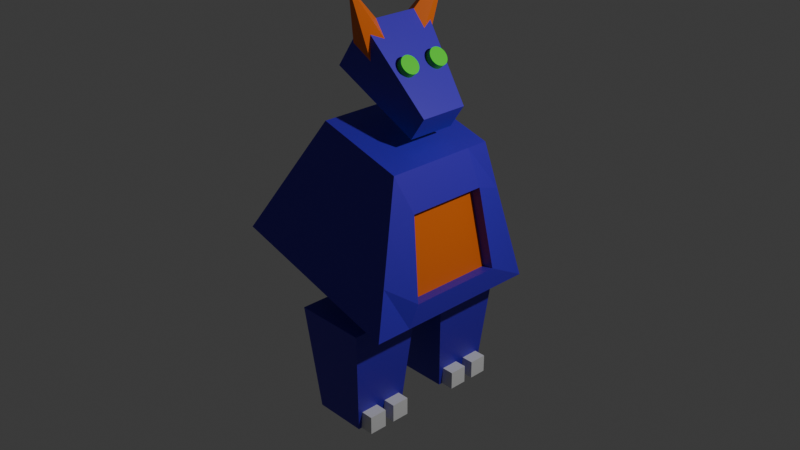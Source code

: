 # Source: friend.blend  (saved by Blender 4.1.24; exported with 4.5.12 LTS)
import bpy
from mathutils import Matrix  # noqa: F401  (used for matrix-valued properties, if any)

bpy.ops.wm.read_factory_settings(use_empty=True)
scene = bpy.context.scene
scene.name = 'Scene'

# ---- collections
col_collection = bpy.data.collections.new('Collection'); scene.collection.children.link(col_collection)

# ---- materials (node trees are filled in below, after node groups)
mat_blue = bpy.data.materials.new('Blue')
mat_blue.use_transparent_shadow = False
mat_orange = bpy.data.materials.new('Orange')
mat_orange.use_transparent_shadow = False
mat_white = bpy.data.materials.new('White')
mat_white.use_transparent_shadow = False
mat_green = bpy.data.materials.new('Green')
mat_green.use_transparent_shadow = False

# ---- material node trees
mat_blue.use_nodes = True; mat_blue.node_tree.nodes.clear()
_N = mat_blue.node_tree.nodes; _L = mat_blue.node_tree.links
n0 = _N.new('ShaderNodeBsdfPrincipled'); n0.name = 'Principled BSDF'; n0.location = (10, 300)
n0.inputs[0].default_value = (0.04913, 0.01123, 0.5137, 1.0)
n1 = _N.new('ShaderNodeOutputMaterial'); n1.name = 'Material Output'; n1.location = (300, 300)
_L.new(n0.outputs[0], n1.inputs[0])
n1.is_active_output = True
mat_orange.use_nodes = True; mat_orange.node_tree.nodes.clear()
_N = mat_orange.node_tree.nodes; _L = mat_orange.node_tree.links
n0 = _N.new('ShaderNodeBsdfPrincipled'); n0.name = 'Principled BSDF'; n0.location = (10, 300)
n0.inputs[0].default_value = (0.8001, 0.1488, 0.003502, 1.0)
n1 = _N.new('ShaderNodeOutputMaterial'); n1.name = 'Material Output'; n1.location = (300, 300)
_L.new(n0.outputs[0], n1.inputs[0])
n1.is_active_output = True
mat_white.use_nodes = True; mat_white.node_tree.nodes.clear()
_N = mat_white.node_tree.nodes; _L = mat_white.node_tree.links
n0 = _N.new('ShaderNodeBsdfPrincipled'); n0.name = 'Principled BSDF'; n0.location = (10, 300)
n1 = _N.new('ShaderNodeOutputMaterial'); n1.name = 'Material Output'; n1.location = (300, 300)
_L.new(n0.outputs[0], n1.inputs[0])
n1.is_active_output = True
mat_green.use_nodes = True; mat_green.node_tree.nodes.clear()
_N = mat_green.node_tree.nodes; _L = mat_green.node_tree.links
n0 = _N.new('ShaderNodeBsdfPrincipled'); n0.name = 'Principled BSDF'; n0.location = (10, 300)
n0.inputs[0].default_value = (0.05538, 0.8001, 0.00931, 1.0)
n1 = _N.new('ShaderNodeOutputMaterial'); n1.name = 'Material Output'; n1.location = (300, 300)
_L.new(n0.outputs[0], n1.inputs[0])
n1.is_active_output = True

# ---- world
world_world = bpy.data.worlds.new('World'); scene.world = world_world
world_world.use_nodes = True; world_world.node_tree.nodes.clear()
_N = world_world.node_tree.nodes; _L = world_world.node_tree.links
n0 = _N.new('ShaderNodeOutputWorld'); n0.name = 'World Output'; n0.location = (300, 300)
n1 = _N.new('ShaderNodeBackground'); n1.name = 'Background'; n1.location = (10, 300)
n1.inputs[0].default_value = (0.05088, 0.05088, 0.05088, 1.0)
_L.new(n1.outputs[0], n0.inputs[0])
n0.is_active_output = True
world_world.color = (0.05088, 0.05088, 0.05088)
world_world.use_sun_shadow = False
world_world.sun_shadow_jitter_overblur = 0.0

# ---- cameras
cam_camera = bpy.data.cameras.new('Camera')
cam_camera.clip_end = 100.0
cam_camera.ortho_scale = 7.314

# ---- lights
light_light = bpy.data.lights.new('Light', 'POINT')
light_light.transmission_factor = 0.0
light_light.energy = 1000.0
light_light.shadow_soft_size = 0.1
light_light.shadow_maximum_resolution = 0.006
light_light.use_absolute_resolution = True

# ---- meshes
me_cube = bpy.data.meshes.new('Cube')
me_cube.from_pydata([(0.3853, 0.6115, 1.0), (1.0, 1.0, -0.4369), (0.3853, -0.6115, 1.0), (1.0, -1.0, -0.4369), (-0.6115, 0.6115, 1.0), (-1.0, 1.0, -0.4369), (-0.6115, -0.6115, 1.0), (-1.0, -1.0, -0.4369), (-1.0, 0.6, -0.4369), (-1.0, 0.2, -0.4369), (-1.0, -0.2, -0.4369), (-1.0, -0.6, -0.4369), (0.3853, 0.3669, 1.0), (0.3853, 0.1223, 1.0), (0.3853, -0.1223, 1.0), (0.3853, -0.3669, 1.0), (-0.6115, -0.3669, 1.0), (-0.6115, -0.1223, 1.0), (-0.6115, 0.1223, 1.0), (-0.6115, 0.3669, 1.0), (1.0, -0.6, -0.4369), (1.0, -0.2, -0.4369), (1.0, 0.2, -0.4369), (1.0, 0.6, -0.4369), (0.5902, 0.741, 0.521), (0.7951, 0.8705, 0.04209), (-0.8705, -0.8705, 0.04209), (-0.741, -0.741, 0.521), (0.5902, -0.741, 0.521), (0.7951, -0.8705, 0.04209), (-0.741, 0.741, 0.521), (-0.8705, 0.8705, 0.04209), (0.5902, 0.4446, 0.6296), (0.9659, 0.5223, -0.1723), (0.5902, 0.1482, 0.6296), (0.9659, 0.1741, -0.1723), (0.5902, -0.1482, 0.6296), (0.9659, -0.1741, -0.1723), (0.5902, -0.4446, 0.6296), (0.9659, -0.5223, -0.1723), (-0.741, -0.4446, 0.521), (-0.8705, -0.5223, 0.04209), (-0.741, -0.1482, 0.521), (-0.8705, -0.1741, 0.04209), (-0.741, 0.1482, 0.521), (-0.8705, 0.1741, 0.04209), (-0.741, 0.4446, 0.521), (-0.8705, 0.5223, 0.04209), (0.4738, 0.4446, 0.5751), (0.8495, 0.5223, -0.2268), (0.4738, 0.1482, 0.5751), (0.8495, 0.1741, -0.2268), (0.4738, -0.1482, 0.5751), (0.8495, -0.1741, -0.2268), (0.4738, -0.4446, 0.5751), (0.8495, -0.5223, -0.2268)], [], [(15, 16, 6, 2), (28, 2, 6, 27), (46, 19, 4, 30), (11, 20, 3, 7), (38, 15, 2, 28), (30, 4, 0, 24), (24, 0, 12, 32), (32, 12, 13, 34), (34, 13, 14, 36), (36, 14, 15, 38), (5, 1, 23, 8), (8, 23, 22, 9), (9, 22, 21, 10), (10, 21, 20, 11), (27, 6, 16, 40), (40, 16, 17, 42), (42, 17, 18, 44), (44, 18, 19, 46), (0, 4, 19, 12), (12, 19, 18, 13), (13, 18, 17, 14), (14, 17, 16, 15), (9, 45, 47, 8), (45, 44, 46, 47), (10, 43, 45, 9), (43, 42, 44, 45), (11, 41, 43, 10), (41, 40, 42, 43), (7, 26, 41, 11), (26, 27, 40, 41), (21, 37, 39, 20), (39, 37, 53, 55), (22, 35, 37, 21), (37, 35, 51, 53), (23, 33, 35, 22), (35, 33, 49, 51), (1, 25, 33, 23), (25, 24, 32, 33), (5, 31, 25, 1), (31, 30, 24, 25), (20, 39, 29, 3), (39, 38, 28, 29), (8, 47, 31, 5), (47, 46, 30, 31), (3, 29, 26, 7), (29, 28, 27, 26), (53, 52, 54, 55), (51, 50, 52, 53), (49, 48, 50, 51), (32, 34, 50, 48), (38, 39, 55, 54), (34, 36, 52, 50), (36, 38, 54, 52), (33, 32, 48, 49)])
me_cube.polygons.foreach_set('material_index', [0, 0, 0, 0, 0, 0, 0, 0, 0, 0, 0, 0, 0, 0, 0, 0, 0, 0, 0, 0, 0, 0, 0, 0, 0, 0, 0, 0, 0, 0, 0, 0, 0, 0, 0, 0, 0, 0, 0, 0, 0, 0, 0, 0, 0, 0, 1, 1, 1, 0, 0, 0, 0, 0])
_uv = me_cube.uv_layers.new(name='UVMap')
_uv.uv.foreach_set('vector', [0.625, 0.7, 0.875, 0.7, 0.875, 0.75, 0.625, 0.75, 0.5417, 0.75, 0.625, 0.75, 0.625, 1.0, 0.5417, 1.0, 0.5417, 0.2, 0.625, 0.2, 0.625, 0.25, 0.5417, 0.25, 0.125, 0.7, 0.375, 0.7, 0.375, 0.75, 0.125, 0.75, 0.5417, 0.7, 0.625, 0.7, 0.625, 0.75, 0.5417, 0.75, 0.5417, 0.25, 0.625, 0.25, 0.625, 0.5, 0.5417, 0.5, 0.5417, 0.5, 0.625, 0.5, 0.625, 0.55, 0.5417, 0.55, 0.5417, 0.55, 0.625, 0.55, 0.625, 0.6, 0.5417, 0.6, 0.5417, 0.6, 0.625, 0.6, 0.625, 0.65, 0.5417, 0.65, 0.5417, 0.65, 0.625, 0.65, 0.625, 0.7, 0.5417, 0.7, 0.125, 0.5, 0.375, 0.5, 0.375, 0.55, 0.125, 0.55, 0.125, 0.55, 0.375, 0.55, 0.375, 0.6, 0.125, 0.6, 0.125, 0.6, 0.375, 0.6, 0.375, 0.65, 0.125, 0.65, 0.125, 0.65, 0.375, 0.65, 0.375, 0.7, 0.125, 0.7, 0.5417, 0.0, 0.625, 0.0, 0.625, 0.05, 0.5417, 0.05, 0.5417, 0.05, 0.625, 0.05, 0.625, 0.1, 0.5417, 0.1, 0.5417, 0.1, 0.625, 0.1, 0.625, 0.15, 0.5417, 0.15, 0.5417, 0.15, 0.625, 0.15, 0.625, 0.2, 0.5417, 0.2, 0.625, 0.5, 0.875, 0.5, 0.875, 0.55, 0.625, 0.55, 0.625, 0.55, 0.875, 0.55, 0.875, 0.6, 0.625, 0.6, 0.625, 0.6, 0.875, 0.6, 0.875, 0.65, 0.625, 0.65, 0.625, 0.65, 0.875, 0.65, 0.875, 0.7, 0.625, 0.7, 0.375, 0.15, 0.4583, 0.15, 0.4583, 0.2, 0.375, 0.2, 0.4583, 0.15, 0.5417, 0.15, 0.5417, 0.2, 0.4583, 0.2, 0.375, 0.1, 0.4583, 0.1, 0.4583, 0.15, 0.375, 0.15, 0.4583, 0.1, 0.5417, 0.1, 0.5417, 0.15, 0.4583, 0.15, 0.375, 0.05, 0.4583, 0.05, 0.4583, 0.1, 0.375, 0.1, 0.4583, 0.05, 0.5417, 0.05, 0.5417, 0.1, 0.4583, 0.1, 0.375, 0.0, 0.4583, 0.0, 0.4583, 0.05, 0.375, 0.05, 0.4583, 0.0, 0.5417, 0.0, 0.5417, 0.05, 0.4583, 0.05, 0.375, 0.65, 0.4583, 0.65, 0.4583, 0.7, 0.375, 0.7, 0.4583, 0.7, 0.4583, 0.65, 0.4583, 0.65, 0.4583, 0.7, 0.375, 0.6, 0.4583, 0.6, 0.4583, 0.65, 0.375, 0.65, 0.4583, 0.65, 0.4583, 0.6, 0.4583, 0.6, 0.4583, 0.65, 0.375, 0.55, 0.4583, 0.55, 0.4583, 0.6, 0.375, 0.6, 0.4583, 0.6, 0.4583, 0.55, 0.4583, 0.55, 0.4583, 0.6, 0.375, 0.5, 0.4583, 0.5, 0.4583, 0.55, 0.375, 0.55, 0.4583, 0.5, 0.5417, 0.5, 0.5417, 0.55, 0.4583, 0.55, 0.375, 0.25, 0.4583, 0.25, 0.4583, 0.5, 0.375, 0.5, 0.4583, 0.25, 0.5417, 0.25, 0.5417, 0.5, 0.4583, 0.5, 0.375, 0.7, 0.4583, 0.7, 0.4583, 0.75, 0.375, 0.75, 0.4583, 0.7, 0.5417, 0.7, 0.5417, 0.75, 0.4583, 0.75, 0.375, 0.2, 0.4583, 0.2, 0.4583, 0.25, 0.375, 0.25, 0.4583, 0.2, 0.5417, 0.2, 0.5417, 0.25, 0.4583, 0.25, 0.375, 0.75, 0.4583, 0.75, 0.4583, 1.0, 0.375, 1.0, 0.4583, 0.75, 0.5417, 0.75, 0.5417, 1.0, 0.4583, 1.0, 0.4583, 0.65, 0.5417, 0.65, 0.5417, 0.7, 0.4583, 0.7, 0.4583, 0.6, 0.5417, 0.6, 0.5417, 0.65, 0.4583, 0.65, 0.4583, 0.55, 0.5417, 0.55, 0.5417, 0.6, 0.4583, 0.6, 0.5417, 0.55, 0.5417, 0.6, 0.5417, 0.6, 0.5417, 0.55, 0.5417, 0.7, 0.4583, 0.7, 0.4583, 0.7, 0.5417, 0.7, 0.5417, 0.6, 0.5417, 0.65, 0.5417, 0.65, 0.5417, 0.6, 0.5417, 0.65, 0.5417, 0.7, 0.5417, 0.7, 0.5417, 0.65, 0.4583, 0.55, 0.5417, 0.55, 0.5417, 0.55, 0.4583, 0.55])
me_cube.materials.append(mat_blue)
me_cube.materials.append(mat_orange)
me_cube.use_mirror_vertex_groups = False
me_cube.update()
me_cube_001 = bpy.data.meshes.new('Cube.001')
me_cube_001.from_pydata([(1.0, 0.7092, -0.007117), (1.0, 0.7092, -1.0), (1.0, -0.6034, -0.007117), (1.0, -0.6034, -1.0), (-1.0, 1.0, 1.0), (-1.0, 1.0, -1.0), (-1.0, -1.0, 1.0), (-1.0, -1.0, -1.0)], [], [(0, 4, 6, 2), (3, 2, 6, 7), (7, 6, 4, 5), (5, 1, 3, 7), (1, 0, 2, 3), (5, 4, 0, 1)])
_uv = me_cube_001.uv_layers.new(name='UVMap')
_uv.uv.foreach_set('vector', [0.625, 0.5, 0.875, 0.5, 0.875, 0.75, 0.625, 0.75, 0.375, 0.75, 0.625, 0.75, 0.625, 1.0, 0.375, 1.0, 0.375, 0.0, 0.625, 0.0, 0.625, 0.25, 0.375, 0.25, 0.125, 0.5, 0.375, 0.5, 0.375, 0.75, 0.125, 0.75, 0.375, 0.5, 0.625, 0.5, 0.625, 0.75, 0.375, 0.75, 0.375, 0.25, 0.625, 0.25, 0.625, 0.5, 0.375, 0.5])
me_cube_001.materials.append(mat_blue)
me_cube_001.use_mirror_vertex_groups = False
me_cube_001.update()
me_cube_002 = bpy.data.meshes.new('Cube.002')
me_cube_002.from_pydata([(-0.7387, -0.7387, -1.0), (-1.0, -1.0, 1.0), (-0.7387, 0.7387, -1.0), (-1.0, 1.0, 1.0), (0.7387, -0.7387, -1.0), (1.0, -1.0, 1.0), (0.7387, 0.7387, -1.0), (1.0, 1.0, 1.0)], [], [(0, 1, 3, 2), (2, 3, 7, 6), (6, 7, 5, 4), (4, 5, 1, 0), (2, 6, 4, 0), (7, 3, 1, 5)])
_uv = me_cube_002.uv_layers.new(name='UVMap')
_uv.uv.foreach_set('vector', [0.375, 0.0, 0.625, 0.0, 0.625, 0.25, 0.375, 0.25, 0.375, 0.25, 0.625, 0.25, 0.625, 0.5, 0.375, 0.5, 0.375, 0.5, 0.625, 0.5, 0.625, 0.75, 0.375, 0.75, 0.375, 0.75, 0.625, 0.75, 0.625, 1.0, 0.375, 1.0, 0.125, 0.5, 0.375, 0.5, 0.375, 0.75, 0.125, 0.75, 0.625, 0.5, 0.875, 0.5, 0.875, 0.75, 0.625, 0.75])
me_cube_002.materials.append(mat_blue)
me_cube_002.update()
me_cube_003 = bpy.data.meshes.new('Cube.003')
me_cube_003.from_pydata([(-0.7387, -0.7387, -1.0), (-1.0, -1.0, 1.0), (-0.7387, 0.7387, -1.0), (-1.0, 1.0, 1.0), (0.7387, -0.7387, -1.0), (1.0, -1.0, 1.0), (0.7387, 0.7387, -1.0), (1.0, 1.0, 1.0)], [], [(0, 1, 3, 2), (2, 3, 7, 6), (6, 7, 5, 4), (4, 5, 1, 0), (2, 6, 4, 0), (7, 3, 1, 5)])
_uv = me_cube_003.uv_layers.new(name='UVMap')
_uv.uv.foreach_set('vector', [0.375, 0.0, 0.625, 0.0, 0.625, 0.25, 0.375, 0.25, 0.375, 0.25, 0.625, 0.25, 0.625, 0.5, 0.375, 0.5, 0.375, 0.5, 0.625, 0.5, 0.625, 0.75, 0.375, 0.75, 0.375, 0.75, 0.625, 0.75, 0.625, 1.0, 0.375, 1.0, 0.125, 0.5, 0.375, 0.5, 0.375, 0.75, 0.125, 0.75, 0.625, 0.5, 0.875, 0.5, 0.875, 0.75, 0.625, 0.75])
me_cube_003.materials.append(mat_blue)
me_cube_003.update()
me_cube_004 = bpy.data.meshes.new('Cube.004')
me_cube_004.from_pydata([(-1.0, -1.0, -1.0), (-1.0, -1.0, 1.0), (-1.0, 1.0, -1.0), (-1.0, 1.0, 1.0), (1.0, -1.0, -1.0), (1.0, -1.0, 1.0), (1.0, 1.0, -1.0), (1.0, 1.0, 1.0)], [], [(0, 1, 3, 2), (2, 3, 7, 6), (6, 7, 5, 4), (4, 5, 1, 0), (2, 6, 4, 0), (7, 3, 1, 5)])
_uv = me_cube_004.uv_layers.new(name='UVMap')
_uv.uv.foreach_set('vector', [0.375, 0.0, 0.625, 0.0, 0.625, 0.25, 0.375, 0.25, 0.375, 0.25, 0.625, 0.25, 0.625, 0.5, 0.375, 0.5, 0.375, 0.5, 0.625, 0.5, 0.625, 0.75, 0.375, 0.75, 0.375, 0.75, 0.625, 0.75, 0.625, 1.0, 0.375, 1.0, 0.125, 0.5, 0.375, 0.5, 0.375, 0.75, 0.125, 0.75, 0.625, 0.5, 0.875, 0.5, 0.875, 0.75, 0.625, 0.75])
me_cube_004.materials.append(mat_white)
me_cube_004.update()
me_cube_005 = bpy.data.meshes.new('Cube.005')
me_cube_005.from_pydata([(-1.0, -1.0, -1.0), (-1.0, -1.0, 1.0), (-1.0, 1.0, -1.0), (-1.0, 1.0, 1.0), (1.0, -1.0, -1.0), (1.0, -1.0, 1.0), (1.0, 1.0, -1.0), (1.0, 1.0, 1.0)], [], [(0, 1, 3, 2), (2, 3, 7, 6), (6, 7, 5, 4), (4, 5, 1, 0), (2, 6, 4, 0), (7, 3, 1, 5)])
_uv = me_cube_005.uv_layers.new(name='UVMap')
_uv.uv.foreach_set('vector', [0.375, 0.0, 0.625, 0.0, 0.625, 0.25, 0.375, 0.25, 0.375, 0.25, 0.625, 0.25, 0.625, 0.5, 0.375, 0.5, 0.375, 0.5, 0.625, 0.5, 0.625, 0.75, 0.375, 0.75, 0.375, 0.75, 0.625, 0.75, 0.625, 1.0, 0.375, 1.0, 0.125, 0.5, 0.375, 0.5, 0.375, 0.75, 0.125, 0.75, 0.625, 0.5, 0.875, 0.5, 0.875, 0.75, 0.625, 0.75])
me_cube_005.materials.append(mat_white)
me_cube_005.update()
me_cube_006 = bpy.data.meshes.new('Cube.006')
me_cube_006.from_pydata([(-1.0, -1.0, -1.0), (-1.0, -1.0, 1.0), (-1.0, 1.0, -1.0), (-1.0, 1.0, 1.0), (1.0, -1.0, -1.0), (1.0, -1.0, 1.0), (1.0, 1.0, -1.0), (1.0, 1.0, 1.0)], [], [(0, 1, 3, 2), (2, 3, 7, 6), (6, 7, 5, 4), (4, 5, 1, 0), (2, 6, 4, 0), (7, 3, 1, 5)])
_uv = me_cube_006.uv_layers.new(name='UVMap')
_uv.uv.foreach_set('vector', [0.375, 0.0, 0.625, 0.0, 0.625, 0.25, 0.375, 0.25, 0.375, 0.25, 0.625, 0.25, 0.625, 0.5, 0.375, 0.5, 0.375, 0.5, 0.625, 0.5, 0.625, 0.75, 0.375, 0.75, 0.375, 0.75, 0.625, 0.75, 0.625, 1.0, 0.375, 1.0, 0.125, 0.5, 0.375, 0.5, 0.375, 0.75, 0.125, 0.75, 0.625, 0.5, 0.875, 0.5, 0.875, 0.75, 0.625, 0.75])
me_cube_006.materials.append(mat_white)
me_cube_006.update()
me_cube_007 = bpy.data.meshes.new('Cube.007')
me_cube_007.from_pydata([(-1.0, -1.0, -1.0), (-1.0, -1.0, 1.0), (-1.0, 1.0, -1.0), (-1.0, 1.0, 1.0), (1.0, -1.0, -1.0), (1.0, -1.0, 1.0), (1.0, 1.0, -1.0), (1.0, 1.0, 1.0)], [], [(0, 1, 3, 2), (2, 3, 7, 6), (6, 7, 5, 4), (4, 5, 1, 0), (2, 6, 4, 0), (7, 3, 1, 5)])
_uv = me_cube_007.uv_layers.new(name='UVMap')
_uv.uv.foreach_set('vector', [0.375, 0.0, 0.625, 0.0, 0.625, 0.25, 0.375, 0.25, 0.375, 0.25, 0.625, 0.25, 0.625, 0.5, 0.375, 0.5, 0.375, 0.5, 0.625, 0.5, 0.625, 0.75, 0.375, 0.75, 0.375, 0.75, 0.625, 0.75, 0.625, 1.0, 0.375, 1.0, 0.125, 0.5, 0.375, 0.5, 0.375, 0.75, 0.125, 0.75, 0.625, 0.5, 0.875, 0.5, 0.875, 0.75, 0.625, 0.75])
me_cube_007.materials.append(mat_white)
me_cube_007.update()
me_cone = bpy.data.meshes.new('Cone')
me_cone.from_pydata([(0.0, 1.01, -1.0), (0.9606, 0.3121, -1.0), (0.5937, -0.8171, -1.0), (-0.5937, -0.8171, -1.0), (-0.9606, 0.3121, -1.0), (0.0, 0.0, 1.0)], [], [(0, 5, 1), (1, 5, 2), (2, 5, 3), (0, 1, 2, 3, 4), (3, 5, 4), (4, 5, 0)])
_uv = me_cone.uv_layers.new(name='UVMap')
_uv.uv.foreach_set('vector', [0.25, 0.49, 0.25, 0.25, 0.4783, 0.3242, 0.4783, 0.3242, 0.25, 0.25, 0.3911, 0.05584, 0.3911, 0.05584, 0.25, 0.25, 0.1089, 0.05584, 0.75, 0.49, 0.9783, 0.3242, 0.8911, 0.05584, 0.6089, 0.05584, 0.5217, 0.3242, 0.1089, 0.05584, 0.25, 0.25, 0.02175, 0.3242, 0.02175, 0.3242, 0.25, 0.25, 0.25, 0.49])
me_cone.materials.append(mat_orange)
me_cone.update()
me_cone_001 = bpy.data.meshes.new('Cone.001')
me_cone_001.from_pydata([(0.0, 1.01, -1.0), (0.9606, 0.3121, -1.0), (0.5937, -0.8171, -1.0), (-0.5937, -0.8171, -1.0), (-0.9606, 0.3121, -1.0), (0.0, 0.0, 1.0)], [], [(0, 5, 1), (1, 5, 2), (2, 5, 3), (0, 1, 2, 3, 4), (3, 5, 4), (4, 5, 0)])
_uv = me_cone_001.uv_layers.new(name='UVMap')
_uv.uv.foreach_set('vector', [0.25, 0.49, 0.25, 0.25, 0.4783, 0.3242, 0.4783, 0.3242, 0.25, 0.25, 0.3911, 0.05584, 0.3911, 0.05584, 0.25, 0.25, 0.1089, 0.05584, 0.75, 0.49, 0.9783, 0.3242, 0.8911, 0.05584, 0.6089, 0.05584, 0.5217, 0.3242, 0.1089, 0.05584, 0.25, 0.25, 0.02175, 0.3242, 0.02175, 0.3242, 0.25, 0.25, 0.25, 0.49])
me_cone_001.materials.append(mat_orange)
me_cone_001.update()
me_cylinder = bpy.data.meshes.new('Cylinder')
me_cylinder.from_pydata([(0.0, 1.0, -1.0), (0.0, 1.0, 1.0), (0.1951, 0.9808, -1.0), (0.1951, 0.9808, 1.0), (0.3827, 0.9239, -1.0), (0.3827, 0.9239, 1.0), (0.5556, 0.8315, -1.0), (0.5556, 0.8315, 1.0), (0.7071, 0.7071, -1.0), (0.7071, 0.7071, 1.0), (0.8315, 0.5556, -1.0), (0.8315, 0.5556, 1.0), (0.9239, 0.3827, -1.0), (0.9239, 0.3827, 1.0), (0.9808, 0.1951, -1.0), (0.9808, 0.1951, 1.0), (1.0, 0.0, -1.0), (1.0, 0.0, 1.0), (0.9808, -0.1951, -1.0), (0.9808, -0.1951, 1.0), (0.9239, -0.3827, -1.0), (0.9239, -0.3827, 1.0), (0.8315, -0.5556, -1.0), (0.8315, -0.5556, 1.0), (0.7071, -0.7071, -1.0), (0.7071, -0.7071, 1.0), (0.5556, -0.8315, -1.0), (0.5556, -0.8315, 1.0), (0.3827, -0.9239, -1.0), (0.3827, -0.9239, 1.0), (0.1951, -0.9808, -1.0), (0.1951, -0.9808, 1.0), (0.0, -1.0, -1.0), (0.0, -1.0, 1.0), (-0.1951, -0.9808, -1.0), (-0.1951, -0.9808, 1.0), (-0.3827, -0.9239, -1.0), (-0.3827, -0.9239, 1.0), (-0.5556, -0.8315, -1.0), (-0.5556, -0.8315, 1.0), (-0.7071, -0.7071, -1.0), (-0.7071, -0.7071, 1.0), (-0.8315, -0.5556, -1.0), (-0.8315, -0.5556, 1.0), (-0.9239, -0.3827, -1.0), (-0.9239, -0.3827, 1.0), (-0.9808, -0.1951, -1.0), (-0.9808, -0.1951, 1.0), (-1.0, 0.0, -1.0), (-1.0, 0.0, 1.0), (-0.9808, 0.1951, -1.0), (-0.9808, 0.1951, 1.0), (-0.9239, 0.3827, -1.0), (-0.9239, 0.3827, 1.0), (-0.8315, 0.5556, -1.0), (-0.8315, 0.5556, 1.0), (-0.7071, 0.7071, -1.0), (-0.7071, 0.7071, 1.0), (-0.5556, 0.8315, -1.0), (-0.5556, 0.8315, 1.0), (-0.3827, 0.9239, -1.0), (-0.3827, 0.9239, 1.0), (-0.1951, 0.9808, -1.0), (-0.1951, 0.9808, 1.0)], [], [(0, 1, 3, 2), (2, 3, 5, 4), (4, 5, 7, 6), (6, 7, 9, 8), (8, 9, 11, 10), (10, 11, 13, 12), (12, 13, 15, 14), (14, 15, 17, 16), (16, 17, 19, 18), (18, 19, 21, 20), (20, 21, 23, 22), (22, 23, 25, 24), (24, 25, 27, 26), (26, 27, 29, 28), (28, 29, 31, 30), (30, 31, 33, 32), (32, 33, 35, 34), (34, 35, 37, 36), (36, 37, 39, 38), (38, 39, 41, 40), (40, 41, 43, 42), (42, 43, 45, 44), (44, 45, 47, 46), (46, 47, 49, 48), (48, 49, 51, 50), (50, 51, 53, 52), (52, 53, 55, 54), (54, 55, 57, 56), (56, 57, 59, 58), (58, 59, 61, 60), (3, 1, 63, 61, 59, 57, 55, 53, 51, 49, 47, 45, 43, 41, 39, 37, 35, 33, 31, 29, 27, 25, 23, 21, 19, 17, 15, 13, 11, 9, 7, 5), (60, 61, 63, 62), (62, 63, 1, 0), (0, 2, 4, 6, 8, 10, 12, 14, 16, 18, 20, 22, 24, 26, 28, 30, 32, 34, 36, 38, 40, 42, 44, 46, 48, 50, 52, 54, 56, 58, 60, 62)])
_uv = me_cylinder.uv_layers.new(name='UVMap')
_uv.uv.foreach_set('vector', [1.0, 0.5, 1.0, 1.0, 0.9688, 1.0, 0.9688, 0.5, 0.9688, 0.5, 0.9688, 1.0, 0.9375, 1.0, 0.9375, 0.5, 0.9375, 0.5, 0.9375, 1.0, 0.9062, 1.0, 0.9062, 0.5, 0.9062, 0.5, 0.9062, 1.0, 0.875, 1.0, 0.875, 0.5, 0.875, 0.5, 0.875, 1.0, 0.8438, 1.0, 0.8438, 0.5, 0.8438, 0.5, 0.8438, 1.0, 0.8125, 1.0, 0.8125, 0.5, 0.8125, 0.5, 0.8125, 1.0, 0.7812, 1.0, 0.7812, 0.5, 0.7812, 0.5, 0.7812, 1.0, 0.75, 1.0, 0.75, 0.5, 0.75, 0.5, 0.75, 1.0, 0.7188, 1.0, 0.7188, 0.5, 0.7188, 0.5, 0.7188, 1.0, 0.6875, 1.0, 0.6875, 0.5, 0.6875, 0.5, 0.6875, 1.0, 0.6562, 1.0, 0.6562, 0.5, 0.6562, 0.5, 0.6562, 1.0, 0.625, 1.0, 0.625, 0.5, 0.625, 0.5, 0.625, 1.0, 0.5938, 1.0, 0.5938, 0.5, 0.5938, 0.5, 0.5938, 1.0, 0.5625, 1.0, 0.5625, 0.5, 0.5625, 0.5, 0.5625, 1.0, 0.5312, 1.0, 0.5312, 0.5, 0.5312, 0.5, 0.5312, 1.0, 0.5, 1.0, 0.5, 0.5, 0.5, 0.5, 0.5, 1.0, 0.4688, 1.0, 0.4688, 0.5, 0.4688, 0.5, 0.4688, 1.0, 0.4375, 1.0, 0.4375, 0.5, 0.4375, 0.5, 0.4375, 1.0, 0.4062, 1.0, 0.4062, 0.5, 0.4062, 0.5, 0.4062, 1.0, 0.375, 1.0, 0.375, 0.5, 0.375, 0.5, 0.375, 1.0, 0.3438, 1.0, 0.3438, 0.5, 0.3438, 0.5, 0.3438, 1.0, 0.3125, 1.0, 0.3125, 0.5, 0.3125, 0.5, 0.3125, 1.0, 0.2812, 1.0, 0.2812, 0.5, 0.2812, 0.5, 0.2812, 1.0, 0.25, 1.0, 0.25, 0.5, 0.25, 0.5, 0.25, 1.0, 0.2188, 1.0, 0.2188, 0.5, 0.2188, 0.5, 0.2188, 1.0, 0.1875, 1.0, 0.1875, 0.5, 0.1875, 0.5, 0.1875, 1.0, 0.1562, 1.0, 0.1562, 0.5, 0.1562, 0.5, 0.1562, 1.0, 0.125, 1.0, 0.125, 0.5, 0.125, 0.5, 0.125, 1.0, 0.09375, 1.0, 0.09375, 0.5, 0.09375, 0.5, 0.09375, 1.0, 0.0625, 1.0, 0.0625, 0.5, 0.2968, 0.4854, 0.25, 0.49, 0.2032, 0.4854, 0.1582, 0.4717, 0.1167, 0.4496, 0.08029, 0.4197, 0.05045, 0.3833, 0.02827, 0.3418, 0.01461, 0.2968, 0.01, 0.25, 0.01461, 0.2032, 0.02827, 0.1582, 0.05045, 0.1167, 0.08029, 0.08029, 0.1167, 0.05045, 0.1582, 0.02827, 0.2032, 0.01461, 0.25, 0.01, 0.2968, 0.01461, 0.3418, 0.02827, 0.3833, 0.05045, 0.4197, 0.08029, 0.4496, 0.1167, 0.4717, 0.1582, 0.4854, 0.2032, 0.49, 0.25, 0.4854, 0.2968, 0.4717, 0.3418, 0.4496, 0.3833, 0.4197, 0.4197, 0.3833, 0.4496, 0.3418, 0.4717, 0.0625, 0.5, 0.0625, 1.0, 0.03125, 1.0, 0.03125, 0.5, 0.03125, 0.5, 0.03125, 1.0, 0.0, 1.0, 0.0, 0.5, 0.75, 0.49, 0.7968, 0.4854, 0.8418, 0.4717, 0.8833, 0.4496, 0.9197, 0.4197, 0.9496, 0.3833, 0.9717, 0.3418, 0.9854, 0.2968, 0.99, 0.25, 0.9854, 0.2032, 0.9717, 0.1582, 0.9496, 0.1167, 0.9197, 0.08029, 0.8833, 0.05045, 0.8418, 0.02827, 0.7968, 0.01461, 0.75, 0.01, 0.7032, 0.01461, 0.6582, 0.02827, 0.6167, 0.05045, 0.5803, 0.08029, 0.5504, 0.1167, 0.5283, 0.1582, 0.5146, 0.2032, 0.51, 0.25, 0.5146, 0.2968, 0.5283, 0.3418, 0.5504, 0.3833, 0.5803, 0.4197, 0.6167, 0.4496, 0.6582, 0.4717, 0.7032, 0.4854])
me_cylinder.materials.append(mat_green)
me_cylinder.update()
me_cylinder_001 = bpy.data.meshes.new('Cylinder.001')
me_cylinder_001.from_pydata([(0.0, 1.0, -1.0), (0.0, 1.0, 1.0), (0.1951, 0.9808, -1.0), (0.1951, 0.9808, 1.0), (0.3827, 0.9239, -1.0), (0.3827, 0.9239, 1.0), (0.5556, 0.8315, -1.0), (0.5556, 0.8315, 1.0), (0.7071, 0.7071, -1.0), (0.7071, 0.7071, 1.0), (0.8315, 0.5556, -1.0), (0.8315, 0.5556, 1.0), (0.9239, 0.3827, -1.0), (0.9239, 0.3827, 1.0), (0.9808, 0.1951, -1.0), (0.9808, 0.1951, 1.0), (1.0, 0.0, -1.0), (1.0, 0.0, 1.0), (0.9808, -0.1951, -1.0), (0.9808, -0.1951, 1.0), (0.9239, -0.3827, -1.0), (0.9239, -0.3827, 1.0), (0.8315, -0.5556, -1.0), (0.8315, -0.5556, 1.0), (0.7071, -0.7071, -1.0), (0.7071, -0.7071, 1.0), (0.5556, -0.8315, -1.0), (0.5556, -0.8315, 1.0), (0.3827, -0.9239, -1.0), (0.3827, -0.9239, 1.0), (0.1951, -0.9808, -1.0), (0.1951, -0.9808, 1.0), (0.0, -1.0, -1.0), (0.0, -1.0, 1.0), (-0.1951, -0.9808, -1.0), (-0.1951, -0.9808, 1.0), (-0.3827, -0.9239, -1.0), (-0.3827, -0.9239, 1.0), (-0.5556, -0.8315, -1.0), (-0.5556, -0.8315, 1.0), (-0.7071, -0.7071, -1.0), (-0.7071, -0.7071, 1.0), (-0.8315, -0.5556, -1.0), (-0.8315, -0.5556, 1.0), (-0.9239, -0.3827, -1.0), (-0.9239, -0.3827, 1.0), (-0.9808, -0.1951, -1.0), (-0.9808, -0.1951, 1.0), (-1.0, 0.0, -1.0), (-1.0, 0.0, 1.0), (-0.9808, 0.1951, -1.0), (-0.9808, 0.1951, 1.0), (-0.9239, 0.3827, -1.0), (-0.9239, 0.3827, 1.0), (-0.8315, 0.5556, -1.0), (-0.8315, 0.5556, 1.0), (-0.7071, 0.7071, -1.0), (-0.7071, 0.7071, 1.0), (-0.5556, 0.8315, -1.0), (-0.5556, 0.8315, 1.0), (-0.3827, 0.9239, -1.0), (-0.3827, 0.9239, 1.0), (-0.1951, 0.9808, -1.0), (-0.1951, 0.9808, 1.0)], [], [(0, 1, 3, 2), (2, 3, 5, 4), (4, 5, 7, 6), (6, 7, 9, 8), (8, 9, 11, 10), (10, 11, 13, 12), (12, 13, 15, 14), (14, 15, 17, 16), (16, 17, 19, 18), (18, 19, 21, 20), (20, 21, 23, 22), (22, 23, 25, 24), (24, 25, 27, 26), (26, 27, 29, 28), (28, 29, 31, 30), (30, 31, 33, 32), (32, 33, 35, 34), (34, 35, 37, 36), (36, 37, 39, 38), (38, 39, 41, 40), (40, 41, 43, 42), (42, 43, 45, 44), (44, 45, 47, 46), (46, 47, 49, 48), (48, 49, 51, 50), (50, 51, 53, 52), (52, 53, 55, 54), (54, 55, 57, 56), (56, 57, 59, 58), (58, 59, 61, 60), (3, 1, 63, 61, 59, 57, 55, 53, 51, 49, 47, 45, 43, 41, 39, 37, 35, 33, 31, 29, 27, 25, 23, 21, 19, 17, 15, 13, 11, 9, 7, 5), (60, 61, 63, 62), (62, 63, 1, 0), (0, 2, 4, 6, 8, 10, 12, 14, 16, 18, 20, 22, 24, 26, 28, 30, 32, 34, 36, 38, 40, 42, 44, 46, 48, 50, 52, 54, 56, 58, 60, 62)])
_uv = me_cylinder_001.uv_layers.new(name='UVMap')
_uv.uv.foreach_set('vector', [1.0, 0.5, 1.0, 1.0, 0.9688, 1.0, 0.9688, 0.5, 0.9688, 0.5, 0.9688, 1.0, 0.9375, 1.0, 0.9375, 0.5, 0.9375, 0.5, 0.9375, 1.0, 0.9062, 1.0, 0.9062, 0.5, 0.9062, 0.5, 0.9062, 1.0, 0.875, 1.0, 0.875, 0.5, 0.875, 0.5, 0.875, 1.0, 0.8438, 1.0, 0.8438, 0.5, 0.8438, 0.5, 0.8438, 1.0, 0.8125, 1.0, 0.8125, 0.5, 0.8125, 0.5, 0.8125, 1.0, 0.7812, 1.0, 0.7812, 0.5, 0.7812, 0.5, 0.7812, 1.0, 0.75, 1.0, 0.75, 0.5, 0.75, 0.5, 0.75, 1.0, 0.7188, 1.0, 0.7188, 0.5, 0.7188, 0.5, 0.7188, 1.0, 0.6875, 1.0, 0.6875, 0.5, 0.6875, 0.5, 0.6875, 1.0, 0.6562, 1.0, 0.6562, 0.5, 0.6562, 0.5, 0.6562, 1.0, 0.625, 1.0, 0.625, 0.5, 0.625, 0.5, 0.625, 1.0, 0.5938, 1.0, 0.5938, 0.5, 0.5938, 0.5, 0.5938, 1.0, 0.5625, 1.0, 0.5625, 0.5, 0.5625, 0.5, 0.5625, 1.0, 0.5312, 1.0, 0.5312, 0.5, 0.5312, 0.5, 0.5312, 1.0, 0.5, 1.0, 0.5, 0.5, 0.5, 0.5, 0.5, 1.0, 0.4688, 1.0, 0.4688, 0.5, 0.4688, 0.5, 0.4688, 1.0, 0.4375, 1.0, 0.4375, 0.5, 0.4375, 0.5, 0.4375, 1.0, 0.4062, 1.0, 0.4062, 0.5, 0.4062, 0.5, 0.4062, 1.0, 0.375, 1.0, 0.375, 0.5, 0.375, 0.5, 0.375, 1.0, 0.3438, 1.0, 0.3438, 0.5, 0.3438, 0.5, 0.3438, 1.0, 0.3125, 1.0, 0.3125, 0.5, 0.3125, 0.5, 0.3125, 1.0, 0.2812, 1.0, 0.2812, 0.5, 0.2812, 0.5, 0.2812, 1.0, 0.25, 1.0, 0.25, 0.5, 0.25, 0.5, 0.25, 1.0, 0.2188, 1.0, 0.2188, 0.5, 0.2188, 0.5, 0.2188, 1.0, 0.1875, 1.0, 0.1875, 0.5, 0.1875, 0.5, 0.1875, 1.0, 0.1562, 1.0, 0.1562, 0.5, 0.1562, 0.5, 0.1562, 1.0, 0.125, 1.0, 0.125, 0.5, 0.125, 0.5, 0.125, 1.0, 0.09375, 1.0, 0.09375, 0.5, 0.09375, 0.5, 0.09375, 1.0, 0.0625, 1.0, 0.0625, 0.5, 0.2968, 0.4854, 0.25, 0.49, 0.2032, 0.4854, 0.1582, 0.4717, 0.1167, 0.4496, 0.08029, 0.4197, 0.05045, 0.3833, 0.02827, 0.3418, 0.01461, 0.2968, 0.01, 0.25, 0.01461, 0.2032, 0.02827, 0.1582, 0.05045, 0.1167, 0.08029, 0.08029, 0.1167, 0.05045, 0.1582, 0.02827, 0.2032, 0.01461, 0.25, 0.01, 0.2968, 0.01461, 0.3418, 0.02827, 0.3833, 0.05045, 0.4197, 0.08029, 0.4496, 0.1167, 0.4717, 0.1582, 0.4854, 0.2032, 0.49, 0.25, 0.4854, 0.2968, 0.4717, 0.3418, 0.4496, 0.3833, 0.4197, 0.4197, 0.3833, 0.4496, 0.3418, 0.4717, 0.0625, 0.5, 0.0625, 1.0, 0.03125, 1.0, 0.03125, 0.5, 0.03125, 0.5, 0.03125, 1.0, 0.0, 1.0, 0.0, 0.5, 0.75, 0.49, 0.7968, 0.4854, 0.8418, 0.4717, 0.8833, 0.4496, 0.9197, 0.4197, 0.9496, 0.3833, 0.9717, 0.3418, 0.9854, 0.2968, 0.99, 0.25, 0.9854, 0.2032, 0.9717, 0.1582, 0.9496, 0.1167, 0.9197, 0.08029, 0.8833, 0.05045, 0.8418, 0.02827, 0.7968, 0.01461, 0.75, 0.01, 0.7032, 0.01461, 0.6582, 0.02827, 0.6167, 0.05045, 0.5803, 0.08029, 0.5504, 0.1167, 0.5283, 0.1582, 0.5146, 0.2032, 0.51, 0.25, 0.5146, 0.2968, 0.5283, 0.3418, 0.5504, 0.3833, 0.5803, 0.4197, 0.6167, 0.4496, 0.6582, 0.4717, 0.7032, 0.4854])
me_cylinder_001.materials.append(mat_green)
me_cylinder_001.update()

# ---- objects
ob_cube = bpy.data.objects.new('Cube', me_cube)
ob_light = bpy.data.objects.new('Light', light_light)
ob_camera = bpy.data.objects.new('Camera', cam_camera)
ob_cube_001 = bpy.data.objects.new('Cube.001', me_cube_001)
ob_cube_002 = bpy.data.objects.new('Cube.002', me_cube_002)
ob_cube_003 = bpy.data.objects.new('Cube.003', me_cube_003)
ob_cube_004 = bpy.data.objects.new('Cube.004', me_cube_004)
ob_cube_005 = bpy.data.objects.new('Cube.005', me_cube_005)
ob_cube_006 = bpy.data.objects.new('Cube.006', me_cube_006)
ob_cube_007 = bpy.data.objects.new('Cube.007', me_cube_007)
ob_cone = bpy.data.objects.new('Cone', me_cone)
ob_cone_001 = bpy.data.objects.new('Cone.001', me_cone_001)
ob_cylinder = bpy.data.objects.new('Cylinder', me_cylinder)
ob_cylinder_001 = bpy.data.objects.new('Cylinder.001', me_cylinder_001)

# ---- transforms, parenting, visibility, modifiers, constraints
ob_cube.location = (-0.06247, 0.0, -0.01297)
ob_cube.rotation_euler = (0.0, 0.2757, 0.0)
ob_cube.lock_rotations_4d = False
ob_cube.empty_display_type = 'ARROWS'
ob_cube.lineart.crease_threshold = 0.0
ob_light.location = (5.467, 1.005, 4.558)
ob_light.rotation_euler = (0.9139, -0.02607, 1.87)
ob_light.lock_rotations_4d = False
ob_light.empty_display_type = 'ARROWS'
ob_light.color = (0.0, 0.0, 0.0, 0.0)
ob_light.lineart.crease_threshold = 0.0
ob_camera.location = (7.359, -6.926, 4.958)
ob_camera.rotation_euler = (1.109, 0.0, 0.8149)
ob_camera.lock_rotations_4d = False
ob_camera.empty_display_type = 'ARROWS'
ob_camera.color = (0.0, 0.0, 0.0, 0.0)
ob_camera.display_type = 'WIRE'
ob_camera.lineart.crease_threshold = 0.0
ob_cube_001.location = (0.1762, 0.0, 1.58)
ob_cube_001.rotation_euler = (0.0, 0.5993, 0.0)
ob_cube_001.scale = (0.5, 0.4, 0.3)
ob_cube_001.lock_rotations_4d = False
ob_cube_001.empty_display_type = 'ARROWS'
ob_cube_001.lineart.crease_threshold = 0.0
ob_cube_002.location = (0.0, 0.6157, -1.425)
ob_cube_002.scale = (0.4, 0.4, 0.6)
ob_cube_003.location = (0.0, -0.552, -1.425)
ob_cube_003.scale = (0.4, 0.4, 0.6)
ob_cube_004.location = (0.2372, -0.7121, -1.921)
ob_cube_004.scale = (0.21, 0.1, 0.1)
ob_cube_005.location = (0.2372, -0.4037, -1.921)
ob_cube_005.scale = (0.21, 0.1, 0.1)
ob_cube_006.location = (0.2372, 0.7692, -1.921)
ob_cube_006.scale = (0.21, 0.1, 0.1)
ob_cube_007.location = (0.2372, 0.4608, -1.921)
ob_cube_007.scale = (0.21, 0.1, 0.1)
ob_cone.location = (-0.06, -0.407, 2.149)
ob_cone.rotation_euler = (0.5232, 0.1444, 0.0)
ob_cone.scale = (0.2, 0.2, 0.4)
ob_cone_001.location = (-0.06, 0.43, 2.149)
ob_cone_001.rotation_euler = (-0.5232, 0.1444, 3.012e-08)
ob_cone_001.scale = (0.2, -0.2, 0.4)
ob_cylinder.location = (0.2414, -0.1597, 1.675)
ob_cylinder.rotation_euler = (0.0, 0.8722, 0.0)
ob_cylinder.scale = (0.1, 0.1, 0.1)
ob_cylinder_001.location = (0.2414, 0.209, 1.675)
ob_cylinder_001.rotation_euler = (0.0, 0.8722, 0.0)
ob_cylinder_001.scale = (0.1, 0.1, 0.1)

# ---- collection membership
col_collection.objects.link(ob_cube)
col_collection.objects.link(ob_light)
col_collection.objects.link(ob_camera)
col_collection.objects.link(ob_cube_001)
col_collection.objects.link(ob_cube_002)
col_collection.objects.link(ob_cube_003)
col_collection.objects.link(ob_cube_004)
col_collection.objects.link(ob_cube_005)
col_collection.objects.link(ob_cube_006)
col_collection.objects.link(ob_cube_007)
col_collection.objects.link(ob_cone)
col_collection.objects.link(ob_cone_001)
col_collection.objects.link(ob_cylinder)
col_collection.objects.link(ob_cylinder_001)

# ---- scene / render settings (as saved in the file)
scene.camera = ob_camera
scene.frame_start = 1; scene.frame_end = 250; scene.frame_set(1)
scene.render.engine = 'BLENDER_EEVEE_NEXT'
scene.cycles.sampling_pattern = 'TABULATED_SOBOL'
scene.eevee.ray_tracing_options.trace_max_roughness = 0.0
bpy.context.view_layer.update()
